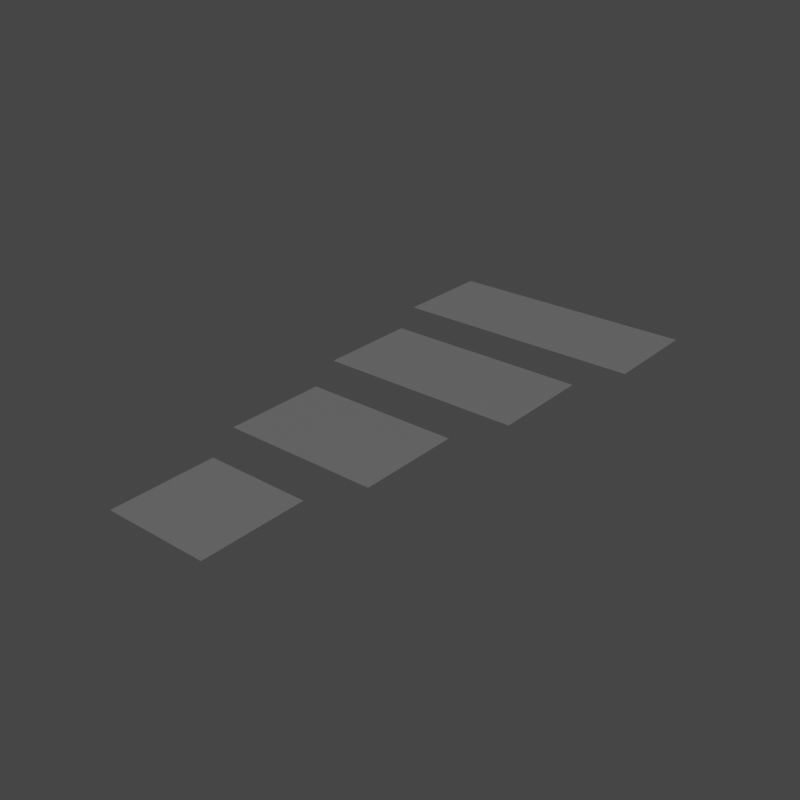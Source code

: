 # Source: SAPATA.blend  (saved by Blender 3.3.0; exported with 4.5.12 LTS)
import bpy
from mathutils import Matrix  # noqa: F401  (used for matrix-valued properties, if any)

bpy.ops.wm.read_factory_settings(use_empty=True)
scene = bpy.context.scene
scene.name = 'Scene'

# ---- collections
col_sapatas = bpy.data.collections.new('SAPATAS'); scene.collection.children.link(col_sapatas)

# ---- materials (node trees are filled in below, after node groups)
mat_sapata = bpy.data.materials.new('SAPATA')
mat_sapata.use_transparent_shadow = False
mat_sapata_001 = bpy.data.materials.new('SAPATA.001')
mat_sapata_001.use_transparent_shadow = False
mat_sapata_002 = bpy.data.materials.new('SAPATA.002')
mat_sapata_002.use_transparent_shadow = False

# ---- material node trees
mat_sapata.use_nodes = True; mat_sapata.node_tree.nodes.clear()
_N = mat_sapata.node_tree.nodes; _L = mat_sapata.node_tree.links
n0 = _N.new('ShaderNodeOutputMaterial'); n0.name = 'Material Output'; n0.location = (300, 300)
n1 = _N.new('ShaderNodeBsdfPrincipled'); n1.name = 'Principled BSDF'; n1.location = (10, 300)
n1.distribution = 'GGX'
n1.subsurface_method = 'RANDOM_WALK_SKIN'
n1.inputs[0].default_value = (0.1523, 0.1523, 0.1523, 1.0)
n1.inputs[3].default_value = 1.45
n1.inputs[27].default_value = (0.0, 0.0, 0.0, 1.0)
n1.inputs[28].default_value = 1.0
_L.new(n1.outputs[0], n0.inputs[0])
n0.is_active_output = True
mat_sapata_001.use_nodes = True; mat_sapata_001.node_tree.nodes.clear()
_N = mat_sapata_001.node_tree.nodes; _L = mat_sapata_001.node_tree.links
n0 = _N.new('ShaderNodeOutputMaterial'); n0.name = 'Material Output'; n0.location = (300, 300)
n1 = _N.new('ShaderNodeBsdfPrincipled'); n1.name = 'Principled BSDF'; n1.location = (10, 300)
n1.distribution = 'GGX'
n1.subsurface_method = 'RANDOM_WALK_SKIN'
n1.inputs[0].default_value = (0.1523, 0.1523, 0.1523, 1.0)
n1.inputs[3].default_value = 1.45
n1.inputs[27].default_value = (0.0, 0.0, 0.0, 1.0)
n1.inputs[28].default_value = 1.0
_L.new(n1.outputs[0], n0.inputs[0])
n0.is_active_output = True
mat_sapata_002.use_nodes = True; mat_sapata_002.node_tree.nodes.clear()
_N = mat_sapata_002.node_tree.nodes; _L = mat_sapata_002.node_tree.links
n0 = _N.new('ShaderNodeOutputMaterial'); n0.name = 'Material Output'; n0.location = (300, 300)
n1 = _N.new('ShaderNodeBsdfPrincipled'); n1.name = 'Principled BSDF'; n1.location = (10, 300)
n1.distribution = 'GGX'
n1.subsurface_method = 'RANDOM_WALK_SKIN'
n1.inputs[0].default_value = (0.1523, 0.1523, 0.1523, 1.0)
n1.inputs[3].default_value = 1.45
n1.inputs[27].default_value = (0.0, 0.0, 0.0, 1.0)
n1.inputs[28].default_value = 1.0
_L.new(n1.outputs[0], n0.inputs[0])
n0.is_active_output = True

# ---- world
world_world = bpy.data.worlds.new('World'); scene.world = world_world
world_world.use_nodes = True; world_world.node_tree.nodes.clear()
_N = world_world.node_tree.nodes; _L = world_world.node_tree.links
n0 = _N.new('ShaderNodeOutputWorld'); n0.name = 'World Output'; n0.location = (300, 300)
n1 = _N.new('ShaderNodeBackground'); n1.name = 'Background'; n1.location = (10, 300)
n1.inputs[0].default_value = (0.05088, 0.05088, 0.05088, 1.0)
_L.new(n1.outputs[0], n0.inputs[0])
n0.is_active_output = True
world_world.color = (0.05088, 0.05088, 0.05088)
world_world.use_sun_shadow = False
world_world.sun_shadow_jitter_overblur = 0.0

# ---- meshes
me_sapata_40x40 = bpy.data.meshes.new('SAPATA 40X40')
me_sapata_40x40.from_pydata([(-1.0, -1.0, 0.0), (1.0, -1.0, 0.0), (-1.0, 1.0, 0.0), (1.0, 1.0, 0.0)], [], [(0, 1, 3, 2)])
_uv = me_sapata_40x40.uv_layers.new(name='UVMap')
_uv.uv.foreach_set('vector', [0.0, 0.0, 1.0, 0.0, 1.0, 1.0, 0.0, 1.0])
me_sapata_40x40.materials.append(mat_sapata)
me_sapata_40x40.update()
me_sapata_60x60 = bpy.data.meshes.new('SAPATA 60X60')
me_sapata_60x60.from_pydata([(-1.0, -1.0, 0.0), (1.0, -1.0, 0.0), (-1.0, 1.0, 0.0), (1.0, 1.0, 0.0)], [], [(0, 1, 3, 2)])
_uv = me_sapata_60x60.uv_layers.new(name='UVMap')
_uv.uv.foreach_set('vector', [0.0, 0.0, 1.0, 0.0, 1.0, 1.0, 0.0, 1.0])
me_sapata_60x60.materials.append(mat_sapata)
me_sapata_60x60.update()
me_sapata_60x100 = bpy.data.meshes.new('SAPATA 60X100')
me_sapata_60x100.from_pydata([(-1.0, -1.0, 0.0), (1.0, -1.0, 0.0), (-1.0, 1.0, 0.0), (1.0, 1.0, 0.0)], [], [(0, 1, 3, 2)])
_uv = me_sapata_60x100.uv_layers.new(name='UVMap')
_uv.uv.foreach_set('vector', [0.0, 0.0, 1.0, 0.0, 1.0, 1.0, 0.0, 1.0])
me_sapata_60x100.materials.append(mat_sapata_001)
me_sapata_60x100.update()
me_sapata_60x80 = bpy.data.meshes.new('SAPATA 60X80')
me_sapata_60x80.from_pydata([(-1.0, -1.0, 0.0), (1.0, -1.0, 0.0), (-1.0, 1.0, 0.0), (1.0, 1.0, 0.0)], [], [(0, 1, 3, 2)])
_uv = me_sapata_60x80.uv_layers.new(name='UVMap')
_uv.uv.foreach_set('vector', [0.0, 0.0, 1.0, 0.0, 1.0, 1.0, 0.0, 1.0])
me_sapata_60x80.materials.append(mat_sapata_002)
me_sapata_60x80.update()

# ---- objects
ob_sapata_40x40 = bpy.data.objects.new('SAPATA 40X40', me_sapata_40x40)
ob_sapata_40x60 = bpy.data.objects.new('SAPATA 40X60', me_sapata_60x60)
ob_sapata_40x100 = bpy.data.objects.new('SAPATA 40X100', me_sapata_60x100)
ob_sapata_40x80 = bpy.data.objects.new('SAPATA 40X80', me_sapata_60x80)

# ---- transforms, parenting, visibility, modifiers, constraints
ob_sapata_40x40.location = (0.0, 0.0, 0.0)
ob_sapata_40x40.delta_scale = (0.2, 0.2, 0.2)
ob_sapata_40x40.lock_location = (False, False, True)
ob_sapata_40x40.lock_rotation = (True, True, True)
ob_sapata_40x40.lock_scale = (True, True, True)
ob_sapata_40x60.location = (0.0, 0.0, 0.0)
ob_sapata_40x60.delta_location = (0.0, 0.5783, 0.0)
ob_sapata_40x60.delta_scale = (0.3, 0.2, 0.2)
ob_sapata_40x60.lock_location = (False, False, True)
ob_sapata_40x60.lock_rotation = (True, True, True)
ob_sapata_40x60.lock_scale = (True, True, True)
ob_sapata_40x100.location = (0.0, 0.0, 0.0)
ob_sapata_40x100.delta_location = (0.0, 1.778, 0.0)
ob_sapata_40x100.delta_scale = (0.5, 0.2, 0.2)
ob_sapata_40x100.lock_location = (False, False, True)
ob_sapata_40x100.lock_rotation = (True, True, True)
ob_sapata_40x100.lock_scale = (True, True, True)
ob_sapata_40x80.location = (0.0, 0.0, 0.0)
ob_sapata_40x80.delta_location = (0.0, 1.178, 0.0)
ob_sapata_40x80.delta_scale = (0.4, 0.2, 0.2)
ob_sapata_40x80.lock_location = (False, False, True)
ob_sapata_40x80.lock_rotation = (True, True, True)
ob_sapata_40x80.lock_scale = (True, True, True)

# ---- collection membership
col_sapatas.objects.link(ob_sapata_40x40)
col_sapatas.objects.link(ob_sapata_40x60)
col_sapatas.objects.link(ob_sapata_40x100)
col_sapatas.objects.link(ob_sapata_40x80)

# ---- scene / render settings (as saved in the file)
scene.frame_start = 1; scene.frame_end = 250; scene.frame_set(1)
scene.render.engine = 'BLENDER_EEVEE_NEXT'
scene.render.resolution_x = 1000
scene.render.resolution_y = 1000
scene.render.film_transparent = True
scene.cycles.sampling_pattern = 'TABULATED_SOBOL'
scene.cycles.use_light_tree = False
scene.eevee.use_gtao = True
scene.eevee.gtao_quality = 0.4583
scene.eevee.gtao_distance = 5.0
scene.eevee.fast_gi_quality = 0.4583
scene.view_settings.view_transform = 'Filmic'
bpy.context.view_layer.update()

# ---- added for rendering (the .blend has no active camera and no usable light): camera, sun
cam_auto = bpy.data.cameras.new('AutoCamera')
cam_auto.lens = 50.0
cam_auto.sensor_width = 36.0
cam_auto.clip_end = 1000.0
ob_auto_camera = bpy.data.objects.new('AutoCamera', cam_auto)
scene.collection.objects.link(ob_auto_camera)
ob_auto_camera.location = (2.21766, -1.77204, 1.77413)
ob_auto_camera.rotation_euler = (1.09748, -7.21219e-08, 0.694738)
scene.camera = ob_auto_camera
light_auto_sun = bpy.data.lights.new('AutoSun', 'SUN')
light_auto_sun.energy = 3.0
light_auto_sun.angle = 0.0523599
ob_auto_sun = bpy.data.objects.new('AutoSun', light_auto_sun)
scene.collection.objects.link(ob_auto_sun)
ob_auto_sun.rotation_euler = (0.872665, 0.174533, 0.523599)
bpy.context.view_layer.update()
